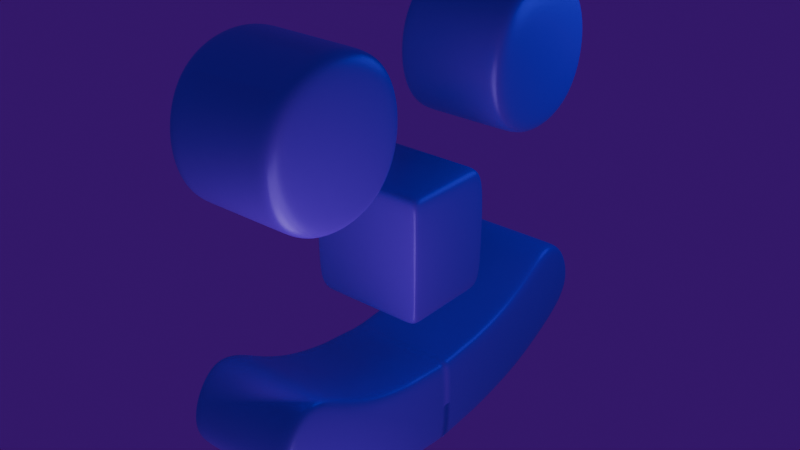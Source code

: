 # Source: Smiley.blend  (saved by Blender 5.1.30; exported with 4.5.12 LTS)
import bpy
from mathutils import Matrix  # noqa: F401  (used for matrix-valued properties, if any)

bpy.ops.wm.read_factory_settings(use_empty=True)
scene = bpy.context.scene
scene.name = 'Scene'

# ---- collections
col_collection = bpy.data.collections.new('Collection'); scene.collection.children.link(col_collection)

# ---- materials (node trees are filled in below, after node groups)
mat_material = bpy.data.materials.new('Material')
mat_material.alpha_threshold = 0.0
mat_material.use_backface_culling_lightprobe_volume = False
mat_material.roughness = 0.5
mat_material.line_color = (0.0, 0.0, 0.0, 1.0)

# ---- material node trees
mat_material.use_nodes = True; mat_material.node_tree.nodes.clear()
_N = mat_material.node_tree.nodes; _L = mat_material.node_tree.links
n0 = _N.new('ShaderNodeOutputMaterial'); n0.name = 'Material Output'; n0.location = (200, 100)
n1 = _N.new('ShaderNodeBsdfPrincipled'); n1.name = 'Principled BSDF'; n1.location = (-200, 100)
n1.inputs[0].default_value = (0.1812, 0.01764, 0.8963, 1.0)
n1.inputs[1].default_value = 0.15
n1.inputs[2].default_value = 0.35
_L.new(n1.outputs[0], n0.inputs[0])
n0.is_active_output = True

# ---- world
world_world = bpy.data.worlds.new('World'); scene.world = world_world
world_world.use_nodes = True; world_world.node_tree.nodes.clear()
_N = world_world.node_tree.nodes; _L = world_world.node_tree.links
n0 = _N.new('ShaderNodeOutputWorld'); n0.name = 'World Output'; n0.location = (200, 100)
n1 = _N.new('ShaderNodeBackground'); n1.name = 'Background'; n1.location = (-200, 100)
n1.inputs[0].default_value = (0.04374, 0.0, 0.147, 1.0)
_L.new(n1.outputs[0], n0.inputs[0])
n0.is_active_output = True
world_world.color = (0.05088, 0.05088, 0.05088)
world_world.sun_shadow_jitter_overblur = 0.0

# ---- lights
light_area = bpy.data.lights.new('Area', 'AREA')
light_area.size = 1.787
light_area.size_y = 1.0
light_area_001 = bpy.data.lights.new('Area.001', 'AREA')
light_area_001.size = 1.787
light_area_001.size_y = 1.0
light_area_002 = bpy.data.lights.new('Area.002', 'AREA')
light_area_002.color = (0.04145, 0.2182, 1.0)
light_area_002.exposure = 0.1333
light_area_002.energy = 14.2
light_area_002.size = 1.786
light_area_002.size_y = 1.0

# ---- meshes
me_cube = bpy.data.meshes.new('Cube')
me_cube.from_pydata([(1.0, -0.4388, 0.6056), (1.0, -0.4388, -0.6056), (1.0, -1.65, 0.6056), (1.0, -1.65, -0.6056), (-1.0, -0.4388, 0.6056), (-1.0, -0.4388, -0.6056), (-1.0, -1.65, 0.6056), (-1.0, -1.65, -0.6056), (0.8308, -0.4388, -0.6056), (-0.8308, -0.4388, -0.6056), (0.8308, -1.65, 0.6056), (-0.8308, -1.65, 0.6056), (-0.8308, -1.65, -0.6056), (0.8308, -1.65, -0.6056), (-0.8308, -0.4388, 0.6056), (0.8308, -0.4388, 0.6056)], [], [(14, 4, 6, 11), (12, 11, 6, 7), (7, 6, 4, 5), (8, 1, 3, 13), (1, 0, 2, 3), (8, 15, 0, 1), (5, 4, 14, 9), (9, 14, 15, 8), (5, 9, 12, 7), (9, 8, 13, 12), (3, 2, 10, 13), (13, 10, 11, 12), (0, 15, 10, 2), (15, 14, 11, 10)])
me_cube.polygons.foreach_set('use_smooth', [True] * 14)
_uv = me_cube.uv_layers.new(name='UVMap')
_uv.uv.foreach_set('vector', [0.8539, 0.5, 0.875, 0.5, 0.875, 0.75, 0.8539, 0.75, 0.375, 0.9789, 0.625, 0.9789, 0.625, 1.0, 0.375, 1.0, 0.375, 0.0, 0.625, 0.0, 0.625, 0.25, 0.375, 0.25, 0.3539, 0.5, 0.375, 0.5, 0.375, 0.75, 0.3539, 0.75, 0.375, 0.5, 0.625, 0.5, 0.625, 0.75, 0.375, 0.75, 0.375, 0.4789, 0.625, 0.4789, 0.625, 0.5, 0.375, 0.5, 0.375, 0.25, 0.625, 0.25, 0.625, 0.2711, 0.375, 0.2711, 0.375, 0.2711, 0.625, 0.2711, 0.625, 0.4789, 0.375, 0.4789, 0.125, 0.5, 0.1461, 0.5, 0.1461, 0.75, 0.125, 0.75, 0.1461, 0.5, 0.3539, 0.5, 0.3539, 0.75, 0.1461, 0.75, 0.375, 0.75, 0.625, 0.75, 0.625, 0.7711, 0.375, 0.7711, 0.375, 0.7711, 0.625, 0.7711, 0.625, 0.9789, 0.375, 0.9789, 0.625, 0.5, 0.6461, 0.5, 0.6461, 0.75, 0.625, 0.75, 0.6461, 0.5, 0.8539, 0.5, 0.8539, 0.75, 0.6461, 0.75])
me_cube.materials.append(mat_material)
me_cube.use_mirror_vertex_groups = False
me_cube.update()
me_cube_002 = bpy.data.meshes.new('Cube.002')
me_cube_002.from_pydata([(-1.0, -1.0, -0.7502), (-1.0, -1.0, 0.7502), (-1.0, 1.0, -0.7502), (-1.0, 1.0, 0.7502), (1.0, -1.0, -0.7502), (1.0, -1.0, 0.7502), (1.0, 1.0, -0.7502), (1.0, 1.0, 0.7502), (0.8841, 1.0, -0.7502), (-0.8841, 1.0, -0.7502), (-0.8841, 1.0, 0.7502), (0.8841, 1.0, 0.7502), (-0.8841, -1.0, -0.7502), (0.8841, -1.0, -0.7502), (0.8841, -1.0, 0.7502), (-0.8841, -1.0, 0.7502), (-1.0, 0.8673, -0.7502), (-1.0, -0.8673, -0.7502), (-1.0, -0.8673, 0.7502), (-1.0, 0.8673, 0.7502), (1.0, -0.8673, -0.7502), (1.0, 0.8673, -0.7502), (1.0, 0.8673, 0.7502), (1.0, -0.8673, 0.7502), (0.8841, 0.8673, 0.7502), (0.8841, -0.8673, 0.7502), (-0.8841, 0.8673, 0.7502), (-0.8841, -0.8673, 0.7502), (-0.8841, 0.8673, -0.7502), (-0.8841, -0.8673, -0.7502), (0.8841, 0.8673, -0.7502), (0.8841, -0.8673, -0.7502)], [], [(16, 19, 3, 2), (8, 11, 7, 6), (20, 23, 5, 4), (12, 15, 1, 0), (31, 20, 4, 13), (27, 18, 1, 15), (23, 25, 14, 5), (25, 27, 15, 14), (17, 29, 12, 0), (29, 31, 13, 12), (4, 5, 14, 13), (13, 14, 15, 12), (2, 3, 10, 9), (9, 10, 11, 8), (9, 8, 30, 28), (28, 30, 31, 29), (2, 9, 28, 16), (16, 28, 29, 17), (11, 10, 26, 24), (24, 26, 27, 25), (7, 11, 24, 22), (22, 24, 25, 23), (10, 3, 19, 26), (26, 19, 18, 27), (8, 6, 21, 30), (30, 21, 20, 31), (6, 7, 22, 21), (21, 22, 23, 20), (0, 1, 18, 17), (17, 18, 19, 16)])
me_cube_002.polygons.foreach_set('use_smooth', [True] * 30)
_uv = me_cube_002.uv_layers.new(name='UVMap')
_uv.uv.foreach_set('vector', [0.375, 0.2334, 0.625, 0.2334, 0.625, 0.25, 0.375, 0.25, 0.375, 0.4594, 0.625, 0.4594, 0.625, 0.5, 0.375, 0.5, 0.375, 0.7334, 0.625, 0.7334, 0.625, 0.75, 0.375, 0.75, 0.375, 0.9594, 0.625, 0.9594, 0.625, 1.0, 0.375, 1.0, 0.3344, 0.7334, 0.375, 0.7334, 0.375, 0.75, 0.3344, 0.75, 0.8344, 0.7334, 0.875, 0.7334, 0.875, 0.75, 0.8344, 0.75, 0.625, 0.7334, 0.6656, 0.7334, 0.6656, 0.75, 0.625, 0.75, 0.6656, 0.7334, 0.8344, 0.7334, 0.8344, 0.75, 0.6656, 0.75, 0.125, 0.7334, 0.1656, 0.7334, 0.1656, 0.75, 0.125, 0.75, 0.1656, 0.7334, 0.3344, 0.7334, 0.3344, 0.75, 0.1656, 0.75, 0.375, 0.75, 0.625, 0.75, 0.625, 0.7906, 0.375, 0.7906, 0.375, 0.7906, 0.625, 0.7906, 0.625, 0.9594, 0.375, 0.9594, 0.375, 0.25, 0.625, 0.25, 0.625, 0.2906, 0.375, 0.2906, 0.375, 0.2906, 0.625, 0.2906, 0.625, 0.4594, 0.375, 0.4594, 0.1656, 0.5, 0.3344, 0.5, 0.3344, 0.5166, 0.1656, 0.5166, 0.1656, 0.5166, 0.3344, 0.5166, 0.3344, 0.7334, 0.1656, 0.7334, 0.125, 0.5, 0.1656, 0.5, 0.1656, 0.5166, 0.125, 0.5166, 0.125, 0.5166, 0.1656, 0.5166, 0.1656, 0.7334, 0.125, 0.7334, 0.6656, 0.5, 0.8344, 0.5, 0.8344, 0.5166, 0.6656, 0.5166, 0.6656, 0.5166, 0.8344, 0.5166, 0.8344, 0.7334, 0.6656, 0.7334, 0.625, 0.5, 0.6656, 0.5, 0.6656, 0.5166, 0.625, 0.5166, 0.625, 0.5166, 0.6656, 0.5166, 0.6656, 0.7334, 0.625, 0.7334, 0.8344, 0.5, 0.875, 0.5, 0.875, 0.5166, 0.8344, 0.5166, 0.8344, 0.5166, 0.875, 0.5166, 0.875, 0.7334, 0.8344, 0.7334, 0.3344, 0.5, 0.375, 0.5, 0.375, 0.5166, 0.3344, 0.5166, 0.3344, 0.5166, 0.375, 0.5166, 0.375, 0.7334, 0.3344, 0.7334, 0.375, 0.5, 0.625, 0.5, 0.625, 0.5166, 0.375, 0.5166, 0.375, 0.5166, 0.625, 0.5166, 0.625, 0.7334, 0.375, 0.7334, 0.375, 0.0, 0.625, 0.0, 0.625, 0.01659, 0.375, 0.01659, 0.375, 0.01659, 0.625, 0.01659, 0.625, 0.2334, 0.375, 0.2334])
me_cube_002.materials.append(mat_material)
me_cube_002.update()
me_cube_004 = bpy.data.meshes.new('Cube.004')
me_cube_004.from_pydata([(-1.0, 1.0, -1.0), (-1.0, 1.0, 1.0), (1.0, 1.0, -1.0), (1.0, 1.0, 1.0), (0.8841, 1.0, -1.0), (-0.8841, 1.0, -1.0), (-0.8841, 1.0, 1.0), (0.8841, 1.0, 1.0), (-1.0, 0.8673, -1.0), (-1.0, 0.8673, 1.0), (1.0, 0.8673, -1.0), (1.0, 0.8673, 1.0), (0.8841, 0.8673, 1.0), (-0.8841, 0.8673, 1.0), (-0.8841, 0.8673, -1.0), (0.8841, 0.8673, -1.0), (-1.0, 0.0, -1.094), (-1.0, 0.0, 0.9064), (1.0, 0.0, -1.094), (1.0, 0.0, 0.9064), (0.8841, 0.0, 0.9064), (-0.8841, 0.0, 0.9064), (-0.8841, 0.0, -1.094), (0.8841, 0.0, -1.094), (-1.0, 1.949, 1.215), (-1.0, 2.274, -0.7513), (-0.8841, 2.274, -0.7513), (0.8841, 1.949, 1.215), (1.0, 1.949, 1.215), (1.0, 2.274, -0.7513), (0.8841, 2.274, -0.7513), (-0.8841, 1.949, 1.215), (-1.0, 2.801, 1.682), (-1.0, 3.37, -0.214), (-0.8841, 3.37, -0.214), (0.8841, 2.801, 1.682), (1.0, 2.801, 1.682), (1.0, 3.37, -0.214), (0.8841, 3.37, -0.214), (-0.8841, 2.801, 1.682), (-1.0, 3.786, 2.429), (-1.0, 4.624, 0.6617), (-0.8841, 4.624, 0.6617), (0.8841, 3.786, 2.429), (1.0, 3.786, 2.429), (1.0, 4.624, 0.6617), (0.8841, 4.624, 0.6617), (-0.8841, 3.786, 2.429)], [], [(8, 9, 1, 0), (6, 7, 27, 31), (5, 0, 25, 26), (3, 2, 29, 28), (5, 4, 15, 14), (0, 5, 14, 8), (7, 6, 13, 12), (3, 7, 12, 11), (6, 1, 9, 13), (4, 2, 10, 15), (2, 3, 11, 10), (16, 17, 9, 8), (10, 11, 19, 18), (15, 10, 18, 23), (13, 9, 17, 21), (11, 12, 20, 19), (12, 13, 21, 20), (8, 14, 22, 16), (14, 15, 23, 22), (27, 28, 36, 35), (29, 30, 38, 37), (24, 31, 39, 32), (4, 5, 26, 30), (7, 3, 28, 27), (0, 1, 24, 25), (1, 6, 31, 24), (2, 4, 30, 29), (37, 38, 46, 45), (32, 39, 47, 40), (34, 33, 41, 42), (25, 24, 32, 33), (31, 27, 35, 39), (30, 26, 34, 38), (28, 29, 37, 36), (26, 25, 33, 34), (46, 43, 44, 45), (41, 40, 47, 42), (42, 47, 43, 46), (35, 36, 44, 43), (33, 32, 40, 41), (39, 35, 43, 47), (38, 34, 42, 46), (36, 37, 45, 44)])
me_cube_004.polygons.foreach_set('use_smooth', [True] * 43)
_uv = me_cube_004.uv_layers.new(name='UVMap')
_uv.uv.foreach_set('vector', [0.375, 0.2334, 0.625, 0.2334, 0.625, 0.25, 0.375, 0.25, 0.8344, 0.5, 0.6656, 0.5, 0.6656, 0.5, 0.8344, 0.5, 0.1656, 0.5, 0.125, 0.5, 0.125, 0.5, 0.1656, 0.5, 0.625, 0.5, 0.375, 0.5, 0.375, 0.5, 0.625, 0.5, 0.1656, 0.5, 0.3344, 0.5, 0.3344, 0.5166, 0.1656, 0.5166, 0.125, 0.5, 0.1656, 0.5, 0.1656, 0.5166, 0.125, 0.5166, 0.6656, 0.5, 0.8344, 0.5, 0.8344, 0.5166, 0.6656, 0.5166, 0.625, 0.5, 0.6656, 0.5, 0.6656, 0.5166, 0.625, 0.5166, 0.8344, 0.5, 0.875, 0.5, 0.875, 0.5166, 0.8344, 0.5166, 0.3344, 0.5, 0.375, 0.5, 0.375, 0.5166, 0.3344, 0.5166, 0.375, 0.5, 0.625, 0.5, 0.625, 0.5166, 0.375, 0.5166, 0.375, 0.125, 0.625, 0.125, 0.625, 0.2334, 0.375, 0.2334, 0.375, 0.5166, 0.625, 0.5166, 0.625, 0.625, 0.375, 0.625, 0.3344, 0.5166, 0.375, 0.5166, 0.375, 0.625, 0.3344, 0.625, 0.8344, 0.5166, 0.875, 0.5166, 0.875, 0.625, 0.8344, 0.625, 0.625, 0.5166, 0.6656, 0.5166, 0.6656, 0.625, 0.625, 0.625, 0.6656, 0.5166, 0.8344, 0.5166, 0.8344, 0.625, 0.6656, 0.625, 0.125, 0.5166, 0.1656, 0.5166, 0.1656, 0.625, 0.125, 0.625, 0.1656, 0.5166, 0.3344, 0.5166, 0.3344, 0.625, 0.1656, 0.625, 0.6656, 0.5, 0.625, 0.5, 0.625, 0.5, 0.6656, 0.5, 0.375, 0.5, 0.3344, 0.5, 0.3344, 0.5, 0.375, 0.5, 0.875, 0.5, 0.8344, 0.5, 0.8344, 0.5, 0.875, 0.5, 0.3344, 0.5, 0.1656, 0.5, 0.1656, 0.5, 0.3344, 0.5, 0.6656, 0.5, 0.625, 0.5, 0.625, 0.5, 0.6656, 0.5, 0.375, 0.25, 0.625, 0.25, 0.625, 0.25, 0.375, 0.25, 0.875, 0.5, 0.8344, 0.5, 0.8344, 0.5, 0.875, 0.5, 0.375, 0.5, 0.3344, 0.5, 0.3344, 0.5, 0.375, 0.5, 0.375, 0.5, 0.3344, 0.5, 0.3344, 0.5, 0.375, 0.5, 0.875, 0.5, 0.8344, 0.5, 0.8344, 0.5, 0.875, 0.5, 0.1656, 0.5, 0.125, 0.5, 0.125, 0.5, 0.1656, 0.5, 0.375, 0.25, 0.625, 0.25, 0.625, 0.25, 0.375, 0.25, 0.8344, 0.5, 0.6656, 0.5, 0.6656, 0.5, 0.8344, 0.5, 0.3344, 0.5, 0.1656, 0.5, 0.1656, 0.5, 0.3344, 0.5, 0.625, 0.5, 0.375, 0.5, 0.375, 0.5, 0.625, 0.5, 0.1656, 0.5, 0.125, 0.5, 0.125, 0.5, 0.1656, 0.5, 0.375, 0.4594, 0.625, 0.4594, 0.625, 0.5, 0.375, 0.5, 0.375, 0.25, 0.625, 0.25, 0.625, 0.2906, 0.375, 0.2906, 0.375, 0.2906, 0.625, 0.2906, 0.625, 0.4594, 0.375, 0.4594, 0.6656, 0.5, 0.625, 0.5, 0.625, 0.5, 0.6656, 0.5, 0.375, 0.25, 0.625, 0.25, 0.625, 0.25, 0.375, 0.25, 0.8344, 0.5, 0.6656, 0.5, 0.6656, 0.5, 0.8344, 0.5, 0.3344, 0.5, 0.1656, 0.5, 0.1656, 0.5, 0.3344, 0.5, 0.625, 0.5, 0.375, 0.5, 0.375, 0.5, 0.625, 0.5])
me_cube_004.materials.append(mat_material)
me_cube_004.update()

# ---- objects
ob_cube = bpy.data.objects.new('Cube', me_cube)
ob_cube_001 = bpy.data.objects.new('Cube.001', me_cube_002)
ob_cube_002 = bpy.data.objects.new('Cube.002', me_cube_004)
ob_area = bpy.data.objects.new('Area', light_area)
ob_area_001 = bpy.data.objects.new('Area.001', light_area_001)
ob_area_002 = bpy.data.objects.new('Area.002', light_area_002)

# ---- transforms, parenting, visibility, modifiers, constraints
ob_cube.location = (0.0, 0.0, 2.732)
ob_cube.scale = (0.4642, 1.0, 1.0)
ob_cube.lock_rotations_4d = False
ob_cube.empty_display_type = 'ARROWS'
ob_cube.lineart.crease_threshold = 0.0
_m = ob_cube.modifiers.new('Mirror', 'MIRROR')
_m.use_axis = (False, True, False)
_m = ob_cube.modifiers.new('Subdivision', 'SUBSURF')
_m.levels = 4
_m.render_levels = 5
ob_cube_001.location = (0.0, 0.0, 1.651)
ob_cube_001.scale = (0.4441, 0.377, 0.6362)
_m = ob_cube_001.modifiers.new('Subdivision', 'SUBSURF')
_m.levels = 4
_m.render_levels = 5
ob_cube_002.location = (0.0, 0.0, 0.4088)
ob_cube_002.scale = (0.4441, 0.377, 0.3376)
_m = ob_cube_002.modifiers.new('Subdivision', 'SUBSURF')
_m.levels = 4
_m.render_levels = 5
_m = ob_cube_002.modifiers.new('Mirror', 'MIRROR')
_m.use_axis = (False, True, False)
_m.merge_threshold = 0.218
ob_area.location = (1.234, -1.782, -0.2486)
ob_area.rotation_euler = (2.392, -0.00193, 0.6282)
ob_area_001.location = (1.108, -1.674, 1.758)
ob_area_001.rotation_euler = (2.392, -0.00193, 0.6282)
ob_area_002.location = (1.618, 2.154, 3.343)
ob_area_002.rotation_euler = (5.513, 0.189, -0.3971)

# ---- collection membership
col_collection.objects.link(ob_cube)
col_collection.objects.link(ob_cube_001)
col_collection.objects.link(ob_cube_002)
col_collection.objects.link(ob_area)
col_collection.objects.link(ob_area_001)
col_collection.objects.link(ob_area_002)

# ---- scene / render settings (as saved in the file)
scene.frame_start = 1; scene.frame_end = 250; scene.frame_set(1)
scene.render.engine = 'CYCLES'
scene.render.film_transparent = True
scene.render.bake_bias = 0.0
scene.render.bake_samples = 0
scene.cycles.sampling_pattern = 'TABULATED_SOBOL'
scene.eevee.use_volume_custom_range = False
bpy.context.view_layer.update()

# ---- added for rendering (the .blend has no active camera): camera
cam_auto = bpy.data.cameras.new('AutoCamera')
cam_auto.lens = 50.0
cam_auto.sensor_width = 36.0
cam_auto.clip_end = 1000.0
ob_auto_camera = bpy.data.objects.new('AutoCamera', cam_auto)
scene.collection.objects.link(ob_auto_camera)
ob_auto_camera.location = (4.40126, -5.28151, 5.20958)
ob_auto_camera.rotation_euler = (1.09748, -7.21219e-08, 0.694738)
scene.camera = ob_auto_camera
bpy.context.view_layer.update()
